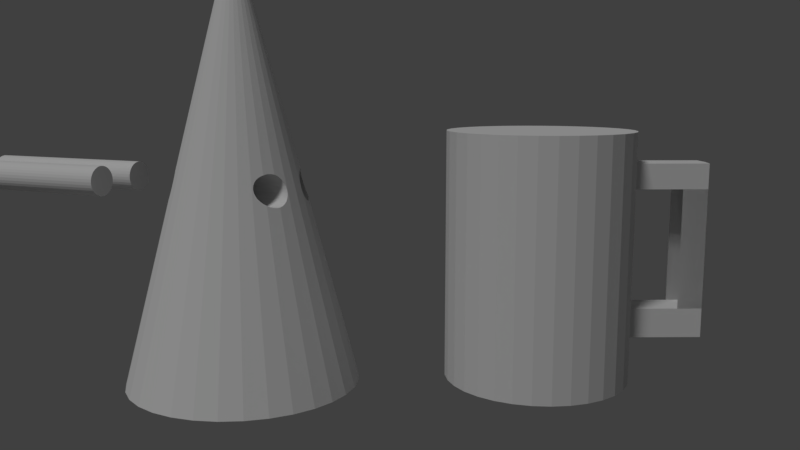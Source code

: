# Source: 005_009.blend  (saved by Blender 2.79.0; exported with 4.5.12 LTS)
import bpy
from mathutils import Matrix  # noqa: F401  (used for matrix-valued properties, if any)

bpy.ops.wm.read_factory_settings(use_empty=True)
scene = bpy.context.scene
scene.name = 'Scene'

# ---- collections
col_collection_1 = bpy.data.collections.new('Collection 1'); scene.collection.children.link(col_collection_1)

# ---- world
world_world = bpy.data.worlds.new('World'); scene.world = world_world
world_world.color = (0.05088, 0.05088, 0.05088)
world_world.use_sun_shadow = False
world_world.sun_shadow_jitter_overblur = 0.0
world_world.cycles.sampling_method = 'MANUAL'

# ---- cameras
cam_camera = bpy.data.cameras.new('Camera')
cam_camera.clip_end = 100.0
cam_camera.lens = 35.0
cam_camera.sensor_width = 32.0
cam_camera.sensor_height = 18.0
cam_camera.ortho_scale = 7.314
cam_camera.dof.focus_distance = 0.0
cam_camera.dof.aperture_fstop = 128.0

# ---- lights
light_lamp = bpy.data.lights.new('Lamp', 'SUN')
light_lamp.transmission_factor = 0.0
light_lamp.cutoff_distance = 30.0
light_lamp.angle = 0.1993
light_lamp.energy = 1.0
light_lamp.shadow_buffer_clip_start = 1.001
light_lamp.shadow_soft_size = 0.1
light_lamp.shadow_cascade_max_distance = 1000.0

# ---- meshes
me_002 = bpy.data.meshes.new('円柱.002')
me_002.from_pydata([(0.0, 1.0, -1.0), (0.0, 1.0, 1.0), (0.1951, 0.9808, -1.0), (0.1951, 0.9808, 1.0), (0.3827, 0.9239, -1.0), (0.3827, 0.9239, 1.0), (0.5556, 0.8315, -1.0), (0.5556, 0.8315, 1.0), (0.7071, 0.7071, -1.0), (0.7071, 0.7071, 1.0), (0.8315, 0.5556, -1.0), (0.8315, 0.5556, 1.0), (0.9239, 0.3827, -1.0), (0.9239, 0.3827, 1.0), (0.9808, 0.1951, -1.0), (0.9808, 0.1951, 1.0), (1.0, 7.55e-08, -1.0), (1.0, 7.55e-08, 1.0), (0.9808, -0.1951, -1.0), (0.9808, -0.1951, 1.0), (0.9239, -0.3827, -1.0), (0.9239, -0.3827, 1.0), (0.8315, -0.5556, -1.0), (0.8315, -0.5556, 1.0), (0.7071, -0.7071, -1.0), (0.7071, -0.7071, 1.0), (0.5556, -0.8315, -1.0), (0.5556, -0.8315, 1.0), (0.3827, -0.9239, -1.0), (0.3827, -0.9239, 1.0), (0.1951, -0.9808, -1.0), (0.1951, -0.9808, 1.0), (-3.258e-07, -1.0, -1.0), (-3.258e-07, -1.0, 1.0), (-0.1951, -0.9808, -1.0), (-0.1951, -0.9808, 1.0), (-0.3827, -0.9239, -1.0), (-0.3827, -0.9239, 1.0), (-0.5556, -0.8315, -1.0), (-0.5556, -0.8315, 1.0), (-0.7071, -0.7071, -1.0), (-0.7071, -0.7071, 1.0), (-0.8315, -0.5556, -1.0), (-0.8315, -0.5556, 1.0), (-0.9239, -0.3827, -1.0), (-0.9239, -0.3827, 1.0), (-0.9808, -0.1951, -1.0), (-0.9808, -0.1951, 1.0), (-1.0, 9.656e-07, -1.0), (-1.0, 9.656e-07, 1.0), (-0.9808, 0.1951, -1.0), (-0.9808, 0.1951, 1.0), (-0.9239, 0.3827, -1.0), (-0.9239, 0.3827, 1.0), (-0.8315, 0.5556, -1.0), (-0.8315, 0.5556, 1.0), (-0.7071, 0.7071, -1.0), (-0.7071, 0.7071, 1.0), (-0.5556, 0.8315, -1.0), (-0.5556, 0.8315, 1.0), (-0.3827, 0.9239, -1.0), (-0.3827, 0.9239, 1.0), (-0.1951, 0.9808, -1.0), (-0.1951, 0.9808, 1.0)], [], [(0, 1, 3, 2), (2, 3, 5, 4), (4, 5, 7, 6), (6, 7, 9, 8), (8, 9, 11, 10), (10, 11, 13, 12), (12, 13, 15, 14), (14, 15, 17, 16), (16, 17, 19, 18), (18, 19, 21, 20), (20, 21, 23, 22), (22, 23, 25, 24), (24, 25, 27, 26), (26, 27, 29, 28), (28, 29, 31, 30), (30, 31, 33, 32), (32, 33, 35, 34), (34, 35, 37, 36), (36, 37, 39, 38), (38, 39, 41, 40), (40, 41, 43, 42), (42, 43, 45, 44), (44, 45, 47, 46), (46, 47, 49, 48), (48, 49, 51, 50), (50, 51, 53, 52), (52, 53, 55, 54), (54, 55, 57, 56), (56, 57, 59, 58), (58, 59, 61, 60), (3, 1, 63, 61, 59, 57, 55, 53, 51, 49, 47, 45, 43, 41, 39, 37, 35, 33, 31, 29, 27, 25, 23, 21, 19, 17, 15, 13, 11, 9, 7, 5), (60, 61, 63, 62), (62, 63, 1, 0), (0, 2, 4, 6, 8, 10, 12, 14, 16, 18, 20, 22, 24, 26, 28, 30, 32, 34, 36, 38, 40, 42, 44, 46, 48, 50, 52, 54, 56, 58, 60, 62)])
me_002.use_remesh_preserve_volume = False
me_002.use_remesh_preserve_attributes = False
me_002.use_mirror_vertex_groups = False
me_002.update()
me_001 = bpy.data.meshes.new('円柱.001')
me_001.from_pydata([(0.0, 1.0, -1.0), (0.0, 1.0, 1.0), (0.1951, 0.9808, -1.0), (0.1951, 0.9808, 1.0), (0.3827, 0.9239, -1.0), (0.3827, 0.9239, 1.0), (0.5556, 0.8315, -1.0), (0.5556, 0.8315, 1.0), (0.7071, 0.7071, -1.0), (0.7071, 0.7071, 1.0), (0.8315, 0.5556, -1.0), (0.8315, 0.5556, 1.0), (0.9239, 0.3827, -1.0), (0.9239, 0.3827, 1.0), (0.9808, 0.1951, -1.0), (0.9808, 0.1951, 1.0), (1.0, 7.55e-08, -1.0), (1.0, 7.55e-08, 1.0), (0.9808, -0.1951, -1.0), (0.9808, -0.1951, 1.0), (0.9239, -0.3827, -1.0), (0.9239, -0.3827, 1.0), (0.8315, -0.5556, -1.0), (0.8315, -0.5556, 1.0), (0.7071, -0.7071, -1.0), (0.7071, -0.7071, 1.0), (0.5556, -0.8315, -1.0), (0.5556, -0.8315, 1.0), (0.3827, -0.9239, -1.0), (0.3827, -0.9239, 1.0), (0.1951, -0.9808, -1.0), (0.1951, -0.9808, 1.0), (-3.258e-07, -1.0, -1.0), (-3.258e-07, -1.0, 1.0), (-0.1951, -0.9808, -1.0), (-0.1951, -0.9808, 1.0), (-0.3827, -0.9239, -1.0), (-0.3827, -0.9239, 1.0), (-0.5556, -0.8315, -1.0), (-0.5556, -0.8315, 1.0), (-0.7071, -0.7071, -1.0), (-0.7071, -0.7071, 1.0), (-0.8315, -0.5556, -1.0), (-0.8315, -0.5556, 1.0), (-0.9239, -0.3827, -1.0), (-0.9239, -0.3827, 1.0), (-0.9808, -0.1951, -1.0), (-0.9808, -0.1951, 1.0), (-1.0, 9.656e-07, -1.0), (-1.0, 9.656e-07, 1.0), (-0.9808, 0.1951, -1.0), (-0.9808, 0.1951, 1.0), (-0.9239, 0.3827, -1.0), (-0.9239, 0.3827, 1.0), (-0.8315, 0.5556, -1.0), (-0.8315, 0.5556, 1.0), (-0.7071, 0.7071, -1.0), (-0.7071, 0.7071, 1.0), (-0.5556, 0.8315, -1.0), (-0.5556, 0.8315, 1.0), (-0.3827, 0.9239, -1.0), (-0.3827, 0.9239, 1.0), (-0.1951, 0.9808, -1.0), (-0.1951, 0.9808, 1.0)], [], [(0, 1, 3, 2), (2, 3, 5, 4), (4, 5, 7, 6), (6, 7, 9, 8), (8, 9, 11, 10), (10, 11, 13, 12), (12, 13, 15, 14), (14, 15, 17, 16), (16, 17, 19, 18), (18, 19, 21, 20), (20, 21, 23, 22), (22, 23, 25, 24), (24, 25, 27, 26), (26, 27, 29, 28), (28, 29, 31, 30), (30, 31, 33, 32), (32, 33, 35, 34), (34, 35, 37, 36), (36, 37, 39, 38), (38, 39, 41, 40), (40, 41, 43, 42), (42, 43, 45, 44), (44, 45, 47, 46), (46, 47, 49, 48), (48, 49, 51, 50), (50, 51, 53, 52), (52, 53, 55, 54), (54, 55, 57, 56), (56, 57, 59, 58), (58, 59, 61, 60), (3, 1, 63, 61, 59, 57, 55, 53, 51, 49, 47, 45, 43, 41, 39, 37, 35, 33, 31, 29, 27, 25, 23, 21, 19, 17, 15, 13, 11, 9, 7, 5), (60, 61, 63, 62), (62, 63, 1, 0), (0, 2, 4, 6, 8, 10, 12, 14, 16, 18, 20, 22, 24, 26, 28, 30, 32, 34, 36, 38, 40, 42, 44, 46, 48, 50, 52, 54, 56, 58, 60, 62)])
me_001.use_remesh_preserve_volume = False
me_001.use_remesh_preserve_attributes = False
me_001.use_mirror_vertex_groups = False
me_001.update()
me_x = bpy.data.meshes.new('円錐')
me_x.from_pydata([(0.0, 1.0, -1.0), (0.1951, 0.9808, -1.0), (0.3827, 0.9239, -1.0), (0.5556, 0.8315, -1.0), (0.7071, 0.7071, -1.0), (0.8315, 0.5556, -1.0), (0.9239, 0.3827, -1.0), (0.9808, 0.1951, -1.0), (1.0, 7.55e-08, -1.0), (0.9808, -0.1951, -1.0), (0.9239, -0.3827, -1.0), (0.8315, -0.5556, -1.0), (0.7071, -0.7071, -1.0), (0.5556, -0.8315, -1.0), (0.3827, -0.9239, -1.0), (0.1951, -0.9808, -1.0), (-3.258e-07, -1.0, -1.0), (-0.1951, -0.9808, -1.0), (-0.3827, -0.9239, -1.0), (-0.5556, -0.8315, -1.0), (-0.7071, -0.7071, -1.0), (-0.8315, -0.5556, -1.0), (-0.9239, -0.3827, -1.0), (0.0, 0.0, 2.796), (-0.9808, -0.1951, -1.0), (-1.0, 9.656e-07, -1.0), (-0.9808, 0.1951, -1.0), (-0.9239, 0.3827, -1.0), (-0.8315, 0.5556, -1.0), (-0.7071, 0.7071, -1.0), (-0.5556, 0.8315, -1.0), (-0.3827, 0.9239, -1.0), (-0.1951, 0.9808, -1.0), (0.5549, 0.1647, 0.5883), (-0.5549, 0.1647, 0.5883), (0.4049, 0.373, 0.6996), (-0.4049, 0.373, 0.6996), (0.3982, 0.3704, 0.7258), (-0.3982, 0.3704, 0.7258), (0.3959, 0.3628, 0.7509), (-0.3959, 0.3628, 0.7509), (0.4835, 0.1878, 0.8233), (-0.4835, 0.1878, 0.8233), (-0.4794, 0.1986, 0.8266), (0.4939, 0.1647, 0.811), (-0.4939, 0.1647, 0.811), (0.4704, 0.213, 0.831), (0.4794, 0.1986, 0.8266), (-0.4704, 0.213, 0.831), (0.5046, 0.1444, 0.7943), (-0.5046, 0.1444, 0.7943), (0.5345, 0.1078, 0.7258), (-0.5345, 0.1078, 0.7258), (0.5373, 0.1069, 0.7167), (0.5419, 0.1052, 0.6996), (-0.5419, 0.1052, 0.6996), (-0.5373, 0.1069, 0.7167), (0.5253, 0.1154, 0.7509), (-0.5253, 0.1154, 0.7509), (0.5205, 0.2652, 0.5683), (-0.5205, 0.2652, 0.5683), (0.4487, 0.3504, 0.6253), (-0.4487, 0.3504, 0.6253), (0.5352, 0.2391, 0.5658), (-0.5352, 0.2391, 0.5658), (0.5048, 0.2903, 0.5759), (-0.5048, 0.2903, 0.5759), (0.5486, 0.1078, 0.6735), (-0.5486, 0.1078, 0.6735), (0.405, 0.3338, 0.7943), (-0.405, 0.3338, 0.7943), (0.3982, 0.3504, 0.774), (-0.3982, 0.3504, 0.774), (0.416, 0.3135, 0.811), (-0.416, 0.3135, 0.811), (0.5457, 0.213, 0.5683), (-0.5457, 0.213, 0.5683), (0.5425, 0.2247, 0.5672), (0.556, 0.1278, 0.6253), (-0.556, 0.1278, 0.6253), (0.5565, 0.1444, 0.605), (-0.5565, 0.1444, 0.605), (0.5513, 0.1878, 0.5759), (-0.5513, 0.1878, 0.5759), (-0.5425, 0.2247, 0.5672), (0.4556, 0.2391, 0.8335), (-0.4556, 0.2391, 0.8335), (0.5152, 0.1278, 0.774), (-0.5152, 0.1278, 0.774), (0.4424, 0.2652, 0.831), (-0.4424, 0.2652, 0.831), (0.4692, 0.3338, 0.605), (-0.4692, 0.3338, 0.605), (-0.4821, 0.3221, 0.5954), (0.5534, 0.1154, 0.6484), (-0.5534, 0.1154, 0.6484), (0.4888, 0.3135, 0.5883), (0.4821, 0.3221, 0.5954), (-0.4888, 0.3135, 0.5883), (-0.5498, 0.1094, 0.6682), (0.5498, 0.1094, 0.6683), (0.4308, 0.2903, 0.8233), (-0.4308, 0.2903, 0.8233), (0.4307, 0.3628, 0.6484), (-0.4307, 0.3628, 0.6484), (0.432, 0.2887, 0.8238), (-0.432, 0.2887, 0.8238), (0.4159, 0.3704, 0.6735), (-0.4159, 0.3704, 0.6735), (0.4853, -0.3199, 0.5883), (-0.4853, -0.3199, 0.5883), (0.5405, -0.1116, 0.6996), (-0.5405, -0.1116, 0.6996), (0.5326, -0.1142, 0.7258), (-0.5326, -0.1142, 0.7258), (0.5234, -0.1218, 0.7509), (-0.5234, -0.1218, 0.7509), (0.4831, -0.3228, 0.5907), (-0.4831, -0.3228, 0.5907), (0.4255, -0.2968, 0.8233), (-0.4316, -0.2884, 0.8259), (-0.4255, -0.2968, 0.8233), (0.4107, -0.3199, 0.811), (-0.4107, -0.3199, 0.811), (0.439, -0.2717, 0.831), (0.4316, -0.2884, 0.8259), (-0.439, -0.2717, 0.831), (0.3997, -0.3402, 0.7943), (-0.3997, -0.3402, 0.7943), (0.3929, -0.3769, 0.7258), (-0.3929, -0.3769, 0.7258), (0.3996, -0.3794, 0.6996), (-0.3996, -0.3794, 0.6996), (0.3906, -0.3692, 0.7509), (-0.3906, -0.3692, 0.7509), (0.5438, -0.2194, 0.5683), (-0.5438, -0.2194, 0.5683), (-0.5423, -0.2246, 0.5678), (0.554, -0.1342, 0.6253), (-0.554, -0.1342, 0.6253), (0.5318, -0.2455, 0.5658), (0.5423, -0.2246, 0.5678), (-0.5318, -0.2455, 0.5658), (0.5493, -0.1943, 0.5759), (-0.5493, -0.1943, 0.5759), (0.4106, -0.3769, 0.6735), (-0.4106, -0.3769, 0.6735), (0.5027, -0.1509, 0.7943), (-0.5027, -0.1509, 0.7943), (0.5133, -0.1342, 0.774), (-0.5133, -0.1342, 0.774), (0.492, -0.1712, 0.811), (-0.492, -0.1712, 0.811), (0.5171, -0.2717, 0.5683), (-0.5171, -0.2717, 0.5683), (0.4434, -0.3569, 0.6253), (-0.4434, -0.3569, 0.6253), (0.4639, -0.3402, 0.605), (-0.4639, -0.3402, 0.605), (0.5014, -0.2968, 0.5759), (-0.5014, -0.2968, 0.5759), (0.4522, -0.2455, 0.8335), (-0.4522, -0.2455, 0.8335), (0.3929, -0.3569, 0.774), (-0.3929, -0.3569, 0.774), (0.4669, -0.2194, 0.831), (-0.4669, -0.2194, 0.831), (0.5545, -0.1509, 0.605), (-0.5545, -0.1509, 0.605), (0.4254, -0.3692, 0.6484), (-0.4254, -0.3692, 0.6484), (0.5529, -0.1712, 0.5883), (-0.5529, -0.1712, 0.5883), (0.4815, -0.1943, 0.8233), (-0.4815, -0.1943, 0.8233), (0.5514, -0.1218, 0.6484), (-0.5514, -0.1218, 0.6484), (0.4798, -0.1988, 0.8247), (-0.4798, -0.1988, 0.8247), (0.5469, -0.1142, 0.6735), (-0.5469, -0.1142, 0.6735)], [], [(0, 23, 1), (1, 23, 2), (2, 23, 3), (3, 23, 4), (4, 23, 105, 101, 73, 69, 71, 39, 37, 35, 107, 103, 61, 91, 97, 5), (5, 97, 96, 65, 59, 63, 77, 6), (6, 77, 75, 82, 33, 80, 78, 94, 100, 7), (7, 100, 67, 54, 53, 23, 8), (8, 23, 9), (9, 23, 177, 173, 151, 147, 149, 115, 113, 111, 179, 175, 138, 167, 171, 143, 135, 141, 10), (10, 141, 140, 153, 159, 109, 117, 11), (11, 117, 157, 155, 169, 145, 131, 129, 133, 163, 127, 122, 119, 125, 23, 12), (12, 23, 13), (13, 23, 14), (14, 23, 15), (15, 23, 16), (16, 23, 17), (17, 23, 18), (18, 23, 19), (19, 23, 20), (20, 23, 120, 121, 123, 128, 164, 134, 130, 132, 146, 170, 156, 158, 118, 21), (21, 118, 110, 160, 154, 142, 137, 22), (22, 137, 136, 144, 172, 168, 139, 176, 180, 112, 114, 116, 150, 148, 152, 174, 178, 23, 24), (24, 23, 25), (25, 23, 56, 55, 68, 99, 26), (26, 99, 95, 79, 81, 34, 83, 76, 84, 27), (27, 84, 64, 60, 66, 98, 93, 28), (28, 93, 92, 62, 104, 108, 36, 38, 40, 72, 70, 74, 102, 106, 23, 29), (29, 23, 30), (30, 23, 31), (31, 23, 32), (32, 23, 0), (0, 1, 2, 3, 4, 5, 6, 7, 8, 9, 10, 11, 12, 13, 14, 15, 16, 17, 18, 19, 20, 21, 22, 24, 25, 26, 27, 28, 29, 30, 31, 32), (76, 75, 77, 63, 64, 84), (81, 80, 33, 34), (34, 33, 82, 83), (90, 89, 85, 86), (60, 59, 65, 66), (64, 63, 59, 60), (98, 96, 97, 91, 92, 93), (36, 35, 37, 38), (52, 51, 53, 54, 55, 56), (74, 73, 101, 102), (55, 54, 67, 68), (38, 37, 39, 40), (92, 91, 61, 62), (88, 87, 57, 58), (43, 42, 45, 50, 88, 58, 52, 56, 23), (62, 61, 103, 104), (79, 78, 80, 81), (72, 71, 69, 70), (102, 101, 105, 89, 90, 106), (95, 94, 78, 79), (50, 49, 87, 88), (42, 41, 44, 45), (108, 107, 35, 36), (66, 65, 96, 98), (106, 90, 86, 48, 43, 23), (86, 85, 46, 48), (83, 82, 75, 76), (58, 57, 51, 52), (40, 39, 71, 72), (104, 103, 107, 108), (68, 67, 100, 94, 95, 99), (48, 46, 47, 41, 42, 43), (70, 69, 73, 74), (53, 51, 57, 87, 49, 44, 41, 47, 23), (47, 46, 85, 89, 105, 23), (45, 44, 49, 50), (154, 153, 140, 142), (158, 157, 117, 109, 110, 118), (110, 109, 159, 160), (166, 165, 161, 162), (136, 135, 143, 144), (142, 140, 141, 135, 136, 137), (172, 171, 167, 168), (112, 111, 113, 114), (130, 129, 131, 132), (152, 151, 173, 174), (132, 131, 145, 146), (114, 113, 115, 116), (168, 167, 138, 139), (164, 163, 133, 134), (178, 166, 162, 126, 120, 23), (139, 138, 175, 176), (156, 155, 157, 158), (150, 149, 147, 148), (174, 173, 177, 165, 166, 178), (170, 169, 155, 156), (128, 127, 163, 164), (121, 119, 122, 123), (180, 179, 111, 112), (144, 143, 171, 172), (162, 161, 124, 126), (160, 159, 153, 154), (134, 133, 129, 130), (125, 124, 161, 165, 177, 23), (116, 115, 149, 150), (176, 175, 179, 180), (146, 145, 169, 170), (126, 124, 125, 119, 121, 120), (148, 147, 151, 152), (123, 122, 127, 128)])
me_x.use_remesh_preserve_volume = False
me_x.use_remesh_preserve_attributes = False
me_x.use_mirror_vertex_groups = False
me_x.update()
me_x_1 = bpy.data.meshes.new('円柱')
me_x_1.from_pydata([(0.0, 1.0, -1.0), (0.0, 1.0, 1.0), (0.1951, 0.9808, -1.0), (0.1951, 0.9808, 1.0), (0.3827, 0.9239, -1.0), (0.3827, 0.9239, 1.0), (0.5556, 0.8315, -1.0), (0.5556, 0.8315, 1.0), (0.7071, 0.7071, -1.0), (0.7071, 0.7071, 1.0), (0.8315, 0.5556, -1.0), (0.8315, 0.5556, 1.0), (0.9239, 0.3827, -1.0), (0.9239, 0.3827, 1.0), (0.9808, 0.1951, -1.0), (0.9808, 0.1951, 1.0), (1.0, 7.55e-08, -1.0), (1.0, 7.55e-08, 1.0), (0.9808, -0.1951, -1.0), (0.9808, -0.1951, 1.0), (0.9239, -0.3827, -1.0), (0.9239, -0.3827, 1.0), (0.8315, -0.5556, -1.0), (0.8315, -0.5556, 1.0), (0.7071, -0.7071, -1.0), (0.7071, -0.7071, 1.0), (0.5556, -0.8315, -1.0), (0.5556, -0.8315, 1.0), (0.3827, -0.9239, -1.0), (0.3827, -0.9239, 1.0), (0.1951, -0.9808, -1.0), (0.1951, -0.9808, 1.0), (-3.258e-07, -1.0, -1.0), (-3.258e-07, -1.0, 1.0), (-0.1951, -0.9808, -1.0), (-0.1951, -0.9808, 1.0), (-0.3827, -0.9239, -1.0), (-0.3827, -0.9239, 1.0), (-0.5556, -0.8315, -1.0), (-0.5556, -0.8315, 1.0), (-0.7071, -0.7071, -1.0), (-0.7071, -0.7071, 1.0), (-0.8315, -0.5556, -1.0), (-0.8315, -0.5556, 1.0), (-0.9239, -0.3827, -1.0), (-0.9239, -0.3827, 1.0), (-0.9808, -0.1951, -1.0), (-0.9808, -0.1951, 1.0), (-1.0, 9.656e-07, -1.0), (-1.0, 9.656e-07, 1.0), (-0.9808, 0.1951, -1.0), (-0.9808, 0.1951, 1.0), (-0.9239, 0.3827, -1.0), (-0.9239, 0.3827, 1.0), (-0.8315, 0.5556, -1.0), (-0.8315, 0.5556, 1.0), (-0.7071, 0.7071, -1.0), (-0.7071, 0.7071, 1.0), (-0.5556, 0.8315, -1.0), (-0.5556, 0.8315, 1.0), (-0.3827, 0.9239, -1.0), (-0.3827, 0.9239, 1.0), (-0.1951, 0.9808, -1.0), (-0.1951, 0.9808, 1.0), (0.0, 1.0, -0.6496), (0.0, 1.0, -0.4137), (0.0, 1.0, 0.5467), (0.0, 1.0, 0.7486), (0.1951, 0.9808, 0.7486), (0.1951, 0.9808, 0.5467), (0.1951, 0.9808, -0.4137), (0.1951, 0.9808, -0.6496), (0.3827, 0.9239, 0.7486), (0.3827, 0.9239, 0.5467), (0.3827, 0.9239, -0.4137), (0.3827, 0.9239, -0.6496), (0.5556, 0.8315, 0.7486), (0.5556, 0.8315, 0.5467), (0.5556, 0.8315, -0.4137), (0.5556, 0.8315, -0.6496), (0.7071, 0.7071, 0.7486), (0.7071, 0.7071, 0.5467), (0.7071, 0.7071, -0.4137), (0.7071, 0.7071, -0.6496), (0.8315, 0.5556, 0.7486), (0.8315, 0.5556, 0.5467), (0.8315, 0.5556, -0.4137), (0.8315, 0.5556, -0.6496), (0.9239, 0.3827, 0.7486), (0.9239, 0.3827, 0.5467), (0.9239, 0.3827, -0.4137), (0.9239, 0.3827, -0.6496), (0.9808, 0.1951, 0.7486), (0.9808, 0.1951, 0.5467), (0.9808, 0.1951, -0.4137), (0.9808, 0.1951, -0.6496), (1.0, 7.55e-08, 0.7486), (1.0, 7.55e-08, 0.5467), (1.0, 7.55e-08, -0.4137), (1.0, 7.55e-08, -0.6496), (0.9808, -0.1951, 0.7486), (0.9808, -0.1951, 0.5467), (0.9808, -0.1951, -0.4137), (0.9808, -0.1951, -0.6496), (0.9239, -0.3827, 0.7486), (0.9239, -0.3827, 0.5467), (0.9239, -0.3827, -0.4137), (0.9239, -0.3827, -0.6496), (0.8315, -0.5556, 0.7486), (0.8315, -0.5556, 0.5467), (0.8315, -0.5556, -0.4137), (0.8315, -0.5556, -0.6496), (0.7071, -0.7071, 0.7486), (0.7071, -0.7071, 0.5467), (0.7071, -0.7071, -0.4137), (0.7071, -0.7071, -0.6496), (0.5556, -0.8315, 0.7486), (0.5556, -0.8315, 0.5467), (0.5556, -0.8315, -0.4137), (0.5556, -0.8315, -0.6496), (0.3827, -0.9239, 0.7486), (0.3827, -0.9239, 0.5467), (0.3827, -0.9239, -0.4137), (0.3827, -0.9239, -0.6496), (0.1951, -0.9808, 0.7486), (0.1951, -0.9808, 0.5467), (0.1951, -0.9808, -0.4137), (0.1951, -0.9808, -0.6496), (-3.258e-07, -1.0, 0.7486), (-3.258e-07, -1.0, 0.5467), (-3.258e-07, -1.0, -0.4137), (-3.258e-07, -1.0, -0.6496), (-0.1951, -0.9808, 0.7486), (-0.1951, -0.9808, 0.5467), (-0.1951, -0.9808, -0.4137), (-0.1951, -0.9808, -0.6496), (-0.3827, -0.9239, 0.7486), (-0.3827, -0.9239, 0.5467), (-0.3827, -0.9239, -0.4137), (-0.3827, -0.9239, -0.6496), (-0.5556, -0.8315, 0.7486), (-0.5556, -0.8315, 0.5467), (-0.5556, -0.8315, -0.4137), (-0.5556, -0.8315, -0.6496), (-0.7071, -0.7071, 0.7486), (-0.7071, -0.7071, 0.5467), (-0.7071, -0.7071, -0.4137), (-0.7071, -0.7071, -0.6496), (-0.8315, -0.5556, 0.7486), (-0.8315, -0.5556, 0.5467), (-0.8315, -0.5556, -0.4137), (-0.8315, -0.5556, -0.6496), (-0.9239, -0.3827, 0.7486), (-0.9239, -0.3827, 0.5467), (-0.9239, -0.3827, -0.4137), (-0.9239, -0.3827, -0.6496), (-0.9808, -0.1951, 0.7486), (-0.9808, -0.1951, 0.5467), (-0.9808, -0.1951, -0.4137), (-0.9808, -0.1951, -0.6496), (-1.0, 9.656e-07, 0.7486), (-1.0, 9.656e-07, 0.5467), (-1.0, 9.656e-07, -0.4137), (-1.0, 9.656e-07, -0.6496), (-0.9808, 0.1951, 0.7486), (-0.9808, 0.1951, 0.5467), (-0.9808, 0.1951, -0.4137), (-0.9808, 0.1951, -0.6496), (-0.9239, 0.3827, 0.7486), (-0.9239, 0.3827, 0.5467), (-0.9239, 0.3827, -0.4137), (-0.9239, 0.3827, -0.6496), (-0.8315, 0.5556, 0.7486), (-0.8315, 0.5556, 0.5467), (-0.8315, 0.5556, -0.4137), (-0.8315, 0.5556, -0.6496), (-0.7071, 0.7071, 0.7486), (-0.7071, 0.7071, 0.5467), (-0.7071, 0.7071, -0.4137), (-0.7071, 0.7071, -0.6496), (-0.5556, 0.8315, 0.7486), (-0.5556, 0.8315, 0.5467), (-0.5556, 0.8315, -0.4137), (-0.5556, 0.8315, -0.6496), (-0.3827, 0.9239, 0.7486), (-0.3827, 0.9239, 0.5467), (-0.3827, 0.9239, -0.4137), (-0.3827, 0.9239, -0.6496), (-0.1951, 0.9808, 0.7486), (-0.1951, 0.9808, 0.5467), (-0.1951, 0.9808, -0.4137), (-0.1951, 0.9808, -0.6496), (0.1951, -1.48, 0.7486), (0.1951, -1.48, 0.5467), (0.1951, -1.48, -0.4137), (0.1951, -1.48, -0.6496), (-3.258e-07, -1.499, -0.4137), (-3.258e-07, -1.499, 0.7486), (-0.1951, -1.48, 0.7486), (-0.1951, -1.48, 0.5467), (-0.1951, -1.48, -0.4137), (-0.1951, -1.48, -0.6496), (-3.258e-07, -1.499, -0.6496), (-3.258e-07, -1.499, 0.5467), (-3.258e-07, -1.763, -0.4137), (-3.258e-07, -1.763, 0.7486), (0.1951, -1.744, 0.7486), (0.1951, -1.744, -0.4137), (-3.258e-07, -1.763, -0.6496), (-0.1951, -1.744, -0.6496), (-0.1951, -1.744, -0.4137), (-3.258e-07, -1.763, 0.5467), (-0.1951, -1.744, 0.5467), (-0.1951, -1.744, 0.7486), (0.1951, -1.744, -0.6496), (0.1951, -1.744, 0.5467)], [], [(67, 1, 3, 68), (68, 3, 5, 72), (72, 5, 7, 76), (76, 7, 9, 80), (80, 9, 11, 84), (84, 11, 13, 88), (88, 13, 15, 92), (92, 15, 17, 96), (96, 17, 19, 100), (100, 19, 21, 104), (104, 21, 23, 108), (108, 23, 25, 112), (112, 25, 27, 116), (116, 27, 29, 120), (120, 29, 31, 124), (124, 31, 33, 128), (128, 33, 35, 132), (132, 35, 37, 136), (136, 37, 39, 140), (140, 39, 41, 144), (144, 41, 43, 148), (148, 43, 45, 152), (152, 45, 47, 156), (156, 47, 49, 160), (160, 49, 51, 164), (164, 51, 53, 168), (168, 53, 55, 172), (172, 55, 57, 176), (176, 57, 59, 180), (180, 59, 61, 184), (3, 1, 63, 61, 59, 57, 55, 53, 51, 49, 47, 45, 43, 41, 39, 37, 35, 33, 31, 29, 27, 25, 23, 21, 19, 17, 15, 13, 11, 9, 7, 5), (184, 61, 63, 188), (188, 63, 1, 67), (0, 2, 4, 6, 8, 10, 12, 14, 16, 18, 20, 22, 24, 26, 28, 30, 32, 34, 36, 38, 40, 42, 44, 46, 48, 50, 52, 54, 56, 58, 60, 62), (62, 191, 64, 0), (191, 190, 65, 64), (190, 189, 66, 65), (189, 188, 67, 66), (60, 187, 191, 62), (187, 186, 190, 191), (186, 185, 189, 190), (185, 184, 188, 189), (58, 183, 187, 60), (183, 182, 186, 187), (182, 181, 185, 186), (181, 180, 184, 185), (56, 179, 183, 58), (179, 178, 182, 183), (178, 177, 181, 182), (177, 176, 180, 181), (54, 175, 179, 56), (175, 174, 178, 179), (174, 173, 177, 178), (173, 172, 176, 177), (52, 171, 175, 54), (171, 170, 174, 175), (170, 169, 173, 174), (169, 168, 172, 173), (50, 167, 171, 52), (167, 166, 170, 171), (166, 165, 169, 170), (165, 164, 168, 169), (48, 163, 167, 50), (163, 162, 166, 167), (162, 161, 165, 166), (161, 160, 164, 165), (46, 159, 163, 48), (159, 158, 162, 163), (158, 157, 161, 162), (157, 156, 160, 161), (44, 155, 159, 46), (155, 154, 158, 159), (154, 153, 157, 158), (153, 152, 156, 157), (42, 151, 155, 44), (151, 150, 154, 155), (150, 149, 153, 154), (149, 148, 152, 153), (40, 147, 151, 42), (147, 146, 150, 151), (146, 145, 149, 150), (145, 144, 148, 149), (38, 143, 147, 40), (143, 142, 146, 147), (142, 141, 145, 146), (141, 140, 144, 145), (36, 139, 143, 38), (139, 138, 142, 143), (138, 137, 141, 142), (137, 136, 140, 141), (34, 135, 139, 36), (135, 134, 138, 139), (134, 133, 137, 138), (133, 132, 136, 137), (32, 131, 135, 34), (127, 126, 194, 195), (130, 129, 133, 134), (131, 127, 195, 202), (30, 127, 131, 32), (128, 124, 192, 197), (126, 125, 129, 130), (133, 132, 198, 199), (28, 123, 127, 30), (123, 122, 126, 127), (122, 121, 125, 126), (121, 120, 124, 125), (26, 119, 123, 28), (119, 118, 122, 123), (118, 117, 121, 122), (117, 116, 120, 121), (24, 115, 119, 26), (115, 114, 118, 119), (114, 113, 117, 118), (113, 112, 116, 117), (22, 111, 115, 24), (111, 110, 114, 115), (110, 109, 113, 114), (109, 108, 112, 113), (20, 107, 111, 22), (107, 106, 110, 111), (106, 105, 109, 110), (105, 104, 108, 109), (18, 103, 107, 20), (103, 102, 106, 107), (102, 101, 105, 106), (101, 100, 104, 105), (16, 99, 103, 18), (99, 98, 102, 103), (98, 97, 101, 102), (97, 96, 100, 101), (14, 95, 99, 16), (95, 94, 98, 99), (94, 93, 97, 98), (93, 92, 96, 97), (12, 91, 95, 14), (91, 90, 94, 95), (90, 89, 93, 94), (89, 88, 92, 93), (10, 87, 91, 12), (87, 86, 90, 91), (86, 85, 89, 90), (85, 84, 88, 89), (8, 83, 87, 10), (83, 82, 86, 87), (82, 81, 85, 86), (81, 80, 84, 85), (6, 79, 83, 8), (79, 78, 82, 83), (78, 77, 81, 82), (77, 76, 80, 81), (4, 75, 79, 6), (75, 74, 78, 79), (74, 73, 77, 78), (73, 72, 76, 77), (2, 71, 75, 4), (71, 70, 74, 75), (70, 69, 73, 74), (69, 68, 72, 73), (0, 64, 71, 2), (64, 65, 70, 71), (65, 66, 69, 70), (66, 67, 68, 69), (135, 131, 202, 201), (132, 128, 197, 198), (202, 195, 214, 208), (198, 200, 201, 199), (192, 194, 207, 206), (197, 192, 206, 205), (201, 202, 208, 209), (193, 195, 194, 192), (130, 134, 200, 196), (126, 130, 196, 194), (129, 133, 199, 203), (134, 135, 201, 200), (124, 125, 193, 192), (125, 129, 203, 193), (212, 209, 208, 211), (205, 204, 210, 213), (206, 207, 204, 205), (211, 208, 214, 215), (195, 193, 215, 214), (196, 200, 210, 204), (200, 198, 213, 210), (194, 196, 204, 207), (203, 199, 212, 211), (199, 201, 209, 212), (193, 203, 211, 215), (198, 197, 205, 213)])
me_x_1.use_remesh_preserve_volume = False
me_x_1.use_remesh_preserve_attributes = False
me_x_1.use_mirror_vertex_groups = False
me_x_1.update()

# ---- objects
ob_002 = bpy.data.objects.new('円柱.002', me_002)
ob_001 = bpy.data.objects.new('円柱.001', me_001)
ob_x = bpy.data.objects.new('円錐', me_x)
ob_x_1 = bpy.data.objects.new('エンプティ', None)
ob_camera = bpy.data.objects.new('Camera', cam_camera)
ob_x_2 = bpy.data.objects.new('円柱', me_x_1)
ob_lamp = bpy.data.objects.new('Lamp', light_lamp)

# ---- transforms, parenting, visibility, modifiers, constraints
ob_002.location = (-4.244, 0.8195, 2.149)
ob_002.rotation_euler = (0.4413, 1.571, 0.0)
ob_002.scale = (0.1681, 0.1681, 1.068)
ob_002.lineart.crease_threshold = 0.0
ob_001.location = (-3.984, 1.37, 2.149)
ob_001.rotation_euler = (0.4413, 1.571, 0.0)
ob_001.scale = (0.1681, 0.1681, 1.068)
ob_001.lineart.crease_threshold = 0.0
ob_x.location = (-1.706, -0.03863, 1.271)
ob_x.rotation_euler = (0.0, -0.0, -0.4413)
ob_x.scale = (1.256, 1.256, 1.256)
ob_x.lineart.crease_threshold = 0.0
ob_x_1.location = (0.0, 0.0, 1.709)
ob_x_1.empty_image_offset = (0.0, 0.0)
ob_x_1.lineart.crease_threshold = 0.0
ob_camera.location = (-0.1467, -9.283, 3.216)
ob_camera.rotation_euler = (1.109, 0.0, 0.8149)
ob_camera.lock_rotations_4d = False
ob_camera.empty_display_type = 'ARROWS'
ob_camera.color = (0.0, 0.0, 0.0, 0.0)
ob_camera.display_type = 'WIRE'
ob_camera.lineart.crease_threshold = 0.0
_c = ob_camera.constraints.new('TRACK_TO'); _c.name = 'AutoTrack'
_c.target = ob_x_1
ob_x_2.location = (1.492, -0.006944, 1.38)
ob_x_2.rotation_euler = (0.0, -0.0, 1.571)
ob_x_2.scale = (1.0, 1.0, 1.342)
ob_x_2.lineart.crease_threshold = 0.0
ob_lamp.location = (-5.185, -7.503, 5.904)
ob_lamp.rotation_euler = (0.6503, 0.05522, -0.6929)
ob_lamp.lock_rotations_4d = False
ob_lamp.empty_display_type = 'ARROWS'
ob_lamp.color = (0.0, 0.0, 0.0, 0.0)
ob_lamp.lineart.crease_threshold = 0.0

# ---- collection membership
col_collection_1.objects.link(ob_002)
col_collection_1.objects.link(ob_001)
col_collection_1.objects.link(ob_x)
col_collection_1.objects.link(ob_x_1)
col_collection_1.objects.link(ob_camera)
col_collection_1.objects.link(ob_x_2)
col_collection_1.objects.link(ob_lamp)

# ---- scene / render settings (as saved in the file)
scene.camera = ob_camera
scene.frame_start = 1; scene.frame_end = 250; scene.frame_set(1)
scene.render.engine = 'BLENDER_EEVEE_NEXT'
scene.render.resolution_percentage = 50
scene.render.dither_intensity = 0.0
scene.cycles.use_denoising = False
scene.cycles.samples = 128
scene.cycles.sampling_pattern = 'TABULATED_SOBOL'
scene.cycles.use_adaptive_sampling = False
scene.cycles.use_light_tree = False
scene.cycles.blur_glossy = 0.0
scene.cycles.sample_clamp_indirect = 0.0
scene.view_settings.view_transform = 'Standard'
bpy.context.view_layer.update()
